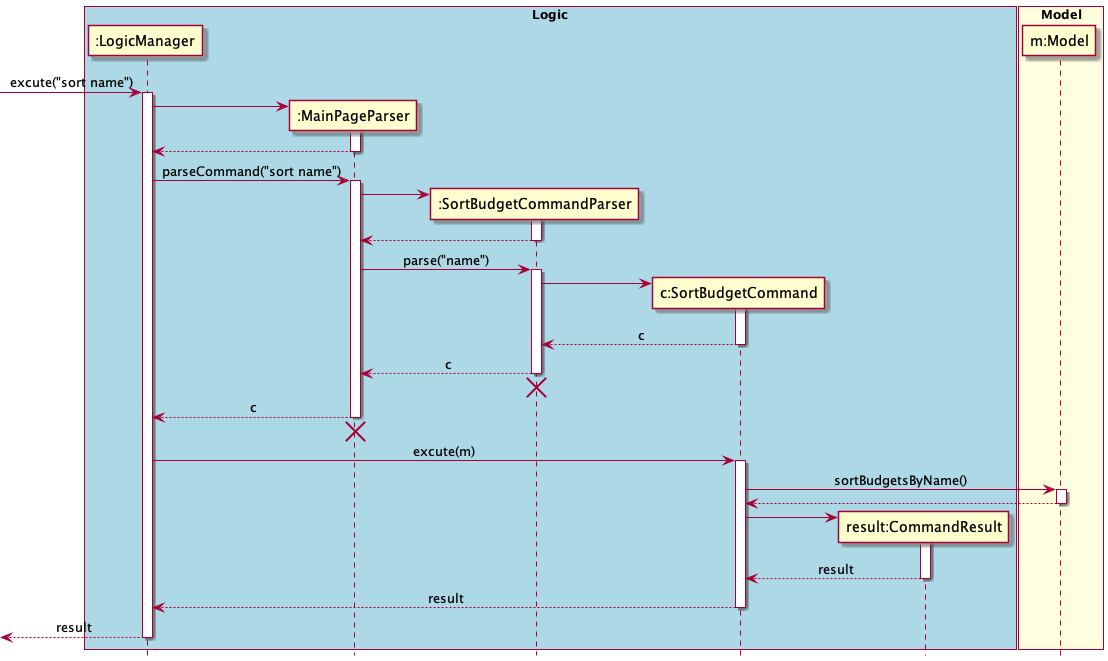

The diagram above was rendered by PlantUML. Its source (embedded in the PNG):
@startuml
skinparam Sequence {
    MessageAlign center
}
hide footbox
box "Logic" #LightBlue
participant ":LogicManager" as LM
participant ":MainPageParser" as MPP
participant ":SortBudgetCommandParser" as SBCP
participant "c:SortBudgetCommand" as SBC
participant "result:CommandResult" as CR

end box

box "Model" #LightYellow
participant "m:Model" as M
end box

[-> LM : excute("sort name")
activate LM
create MPP
LM -> MPP
activate MPP
LM <-- MPP
deactivate MPP
LM -> MPP : parseCommand("sort name")
activate MPP

create SBCP
MPP -> SBCP
activate SBCP
MPP <-- SBCP
deactivate SBCP
MPP -> SBCP : parse("name")
activate SBCP

create SBC
SBCP -> SBC
activate SBC
SBCP <-- SBC : c
deactivate SBC
MPP <-- SBCP : c
deactivate SBCP
MPP <-[hidden]- SBCP
destroy SBCP

deactivate SBCP
LM <-- MPP : c
deactivate MPP
LM <-[hidden]- MPP
destroy MPP


LM -> SBC: excute(m)
activate SBC
SBC -> M : sortBudgetsByName()
activate M
SBC <-- M
deactivate M

create CR
SBC -> CR
activate CR
SBC <-- CR : result
deactivate CR

LM <-- SBC: result
deactivate SBC
[<-- LM: result
deactivate LM

@enduml